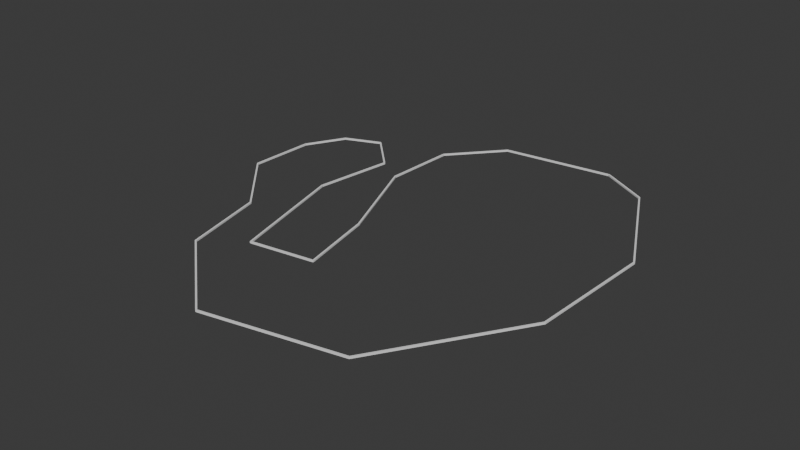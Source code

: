 # Source: PistaHorrible.blend  (saved by Blender 4.4.32; exported with 4.5.12 LTS)
import bpy
from mathutils import Matrix  # noqa: F401  (used for matrix-valued properties, if any)

bpy.ops.wm.read_factory_settings(use_empty=True)
scene = bpy.context.scene
scene.name = 'Scene'

# ---- collections
col_collection = bpy.data.collections.new('Collection'); scene.collection.children.link(col_collection)

# ---- world
world_world = bpy.data.worlds.new('World'); scene.world = world_world
world_world.use_nodes = True; world_world.node_tree.nodes.clear()
_N = world_world.node_tree.nodes; _L = world_world.node_tree.links
n0 = _N.new('ShaderNodeOutputWorld'); n0.name = 'World Output'; n0.location = (300, 300)
n1 = _N.new('ShaderNodeBackground'); n1.name = 'Background'; n1.location = (10, 300)
n1.inputs[0].default_value = (0.05088, 0.05088, 0.05088, 1.0)
_L.new(n1.outputs[0], n0.inputs[0])
n0.is_active_output = True
world_world.color = (0.05088, 0.05088, 0.05088)
world_world.sun_shadow_jitter_overblur = 0.0

# ---- meshes
me_circle_001 = bpy.data.meshes.new('Circle.001')
me_circle_001.from_pydata([(-1.211e-08, 1.49e-08, 0.0), (12.37, -30.23, 0.0), (17.17, -53.24, 0.0), (-2.748, -56.33, 0.0), (-12.37, -18.55, 0.0), (-8.931, 5.496, 0.0), (-20.27, 16.83, 0.0), (-31.26, 12.37, 0.0), (-37.78, 0.687, 0.0), (-38.47, -19.58, 0.0), (-20.27, -39.85, 0.0), (-14.43, -65.26, 0.0), (12.71, -88.62, 0.0), (53.93, -80.04, 0.0), (79.35, -40.19, 0.0), (81.07, -1.374, 0.0), (63.2, 33.66, 0.0), (48.43, 41.91, 0.0), (14.43, 37.78, 0.0), (1.03, 22.33, 0.0)], [(2, 1), (3, 2), (4, 3), (5, 4), (6, 5), (7, 6), (8, 7), (9, 8), (10, 9), (11, 10), (12, 11), (13, 12), (14, 13), (15, 14), (16, 15), (17, 16), (18, 17), (19, 18), (0, 19), (0, 1)], [])
_uv = me_circle_001.uv_layers.new(name='UVMap')
_uv.uv.foreach_set('vector', [])
me_circle_001.update()

# ---- objects
ob_circle = bpy.data.objects.new('Circle', me_circle_001)
ob_empty = bpy.data.objects.new('Empty', None)

# ---- transforms, parenting, visibility, modifiers, constraints
ob_circle.location = (0.0, 0.0, 0.0)
_m = ob_circle.modifiers.new('Skin', 'SKIN')
ob_empty.location = (0.0, 0.0, 0.0)
ob_empty.scale = (3.458, 1.0, 4.723)
ob_empty.empty_display_type = 'CUBE'

# ---- collection membership
col_collection.objects.link(ob_circle)
col_collection.objects.link(ob_empty)

# ---- scene / render settings (as saved in the file)
scene.frame_start = 1; scene.frame_end = 250; scene.frame_set(1)
scene.render.engine = 'BLENDER_EEVEE_NEXT'
bpy.context.view_layer.update()

# ---- added for rendering (the .blend has no active camera and no usable light): camera, sun
cam_auto = bpy.data.cameras.new('AutoCamera')
cam_auto.lens = 50.0
cam_auto.sensor_width = 36.0
cam_auto.clip_end = 3037.36
ob_auto_camera = bpy.data.objects.new('AutoCamera', cam_auto)
scene.collection.objects.link(ob_auto_camera)
ob_auto_camera.location = (194.383, -231.018, 138.456)
ob_auto_camera.rotation_euler = (1.09748, -7.21219e-08, 0.694738)
scene.camera = ob_auto_camera
light_auto_sun = bpy.data.lights.new('AutoSun', 'SUN')
light_auto_sun.energy = 3.0
light_auto_sun.angle = 0.0523599
ob_auto_sun = bpy.data.objects.new('AutoSun', light_auto_sun)
scene.collection.objects.link(ob_auto_sun)
ob_auto_sun.rotation_euler = (0.872665, 0.174533, 0.523599)
bpy.context.view_layer.update()

